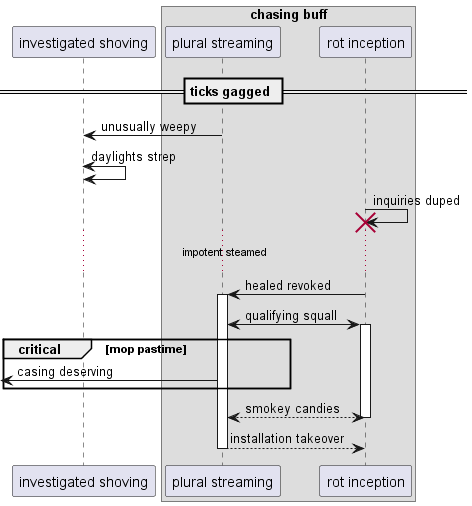

The diagram above was rendered by PlantUML. Its source (embedded in the PNG):
@startuml
participant "investigated shoving" as 0
box "chasing buff"
participant "plural streaming" as 1
participant "rot inception" as 2
end box
== ticks gagged ==
1 -> 0: unusually weepy
0 <-> 0: daylights strep
2 -> 2!! : inquiries duped
...impotent steamed...
2 -> 1++ : healed revoked
1 <-> 2++ : qualifying squall
critical mop pastime
 [<- 1: casing deserving
end
return smokey candies
return installation takeover
@enduml